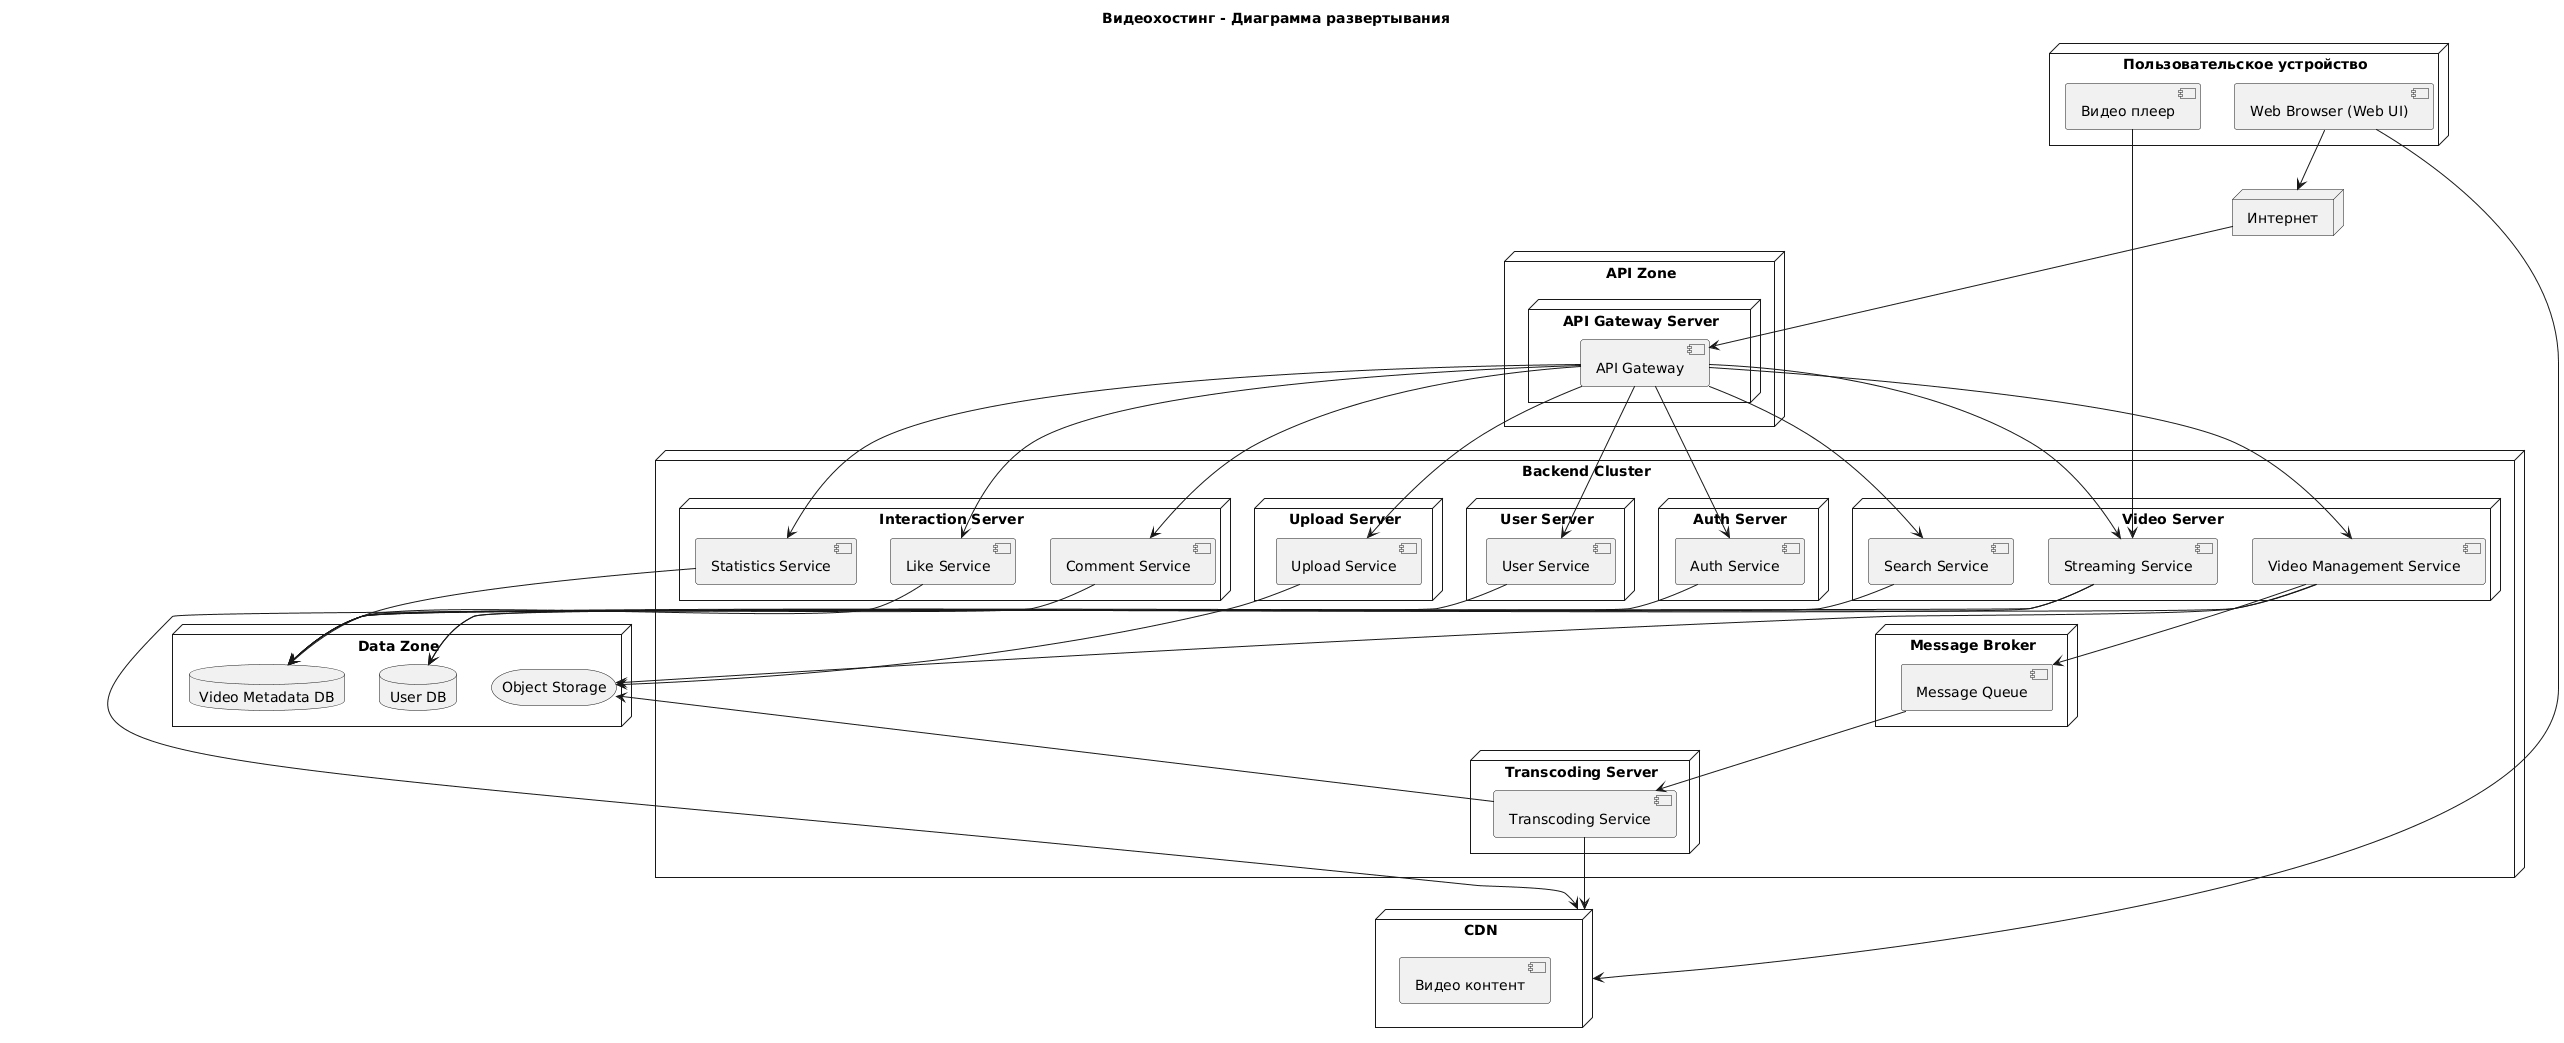

The diagram above was rendered by PlantUML. Its source (embedded in the PNG):
@startuml
title Видеохостинг - Диаграмма развертывания

' ==Клиентская зона==

node "Пользовательское устройство" {
    component "Web Browser (Web UI)" as UI
    component "Видео плеер" as VideoPlayer
}

' ==Публичная зона==

node "Интернет" as Internet
node "CDN" as CDN {
    component "Видео контент"
}

' ==DMZ==

node "API Zone" {
    node "API Gateway Server" {
        component "API Gateway" as API
    }
}

' ==Backend зона==

node "Backend Cluster" {
    node "Auth Server" {
        component "Auth Service" as AuthService
    }
    node "User Server" {
        component "User Service" as UserService
    }
    node "Video Server" {
        component "Video Management Service" as VideoManagementService
        component "Search Service" as SearchService
        component "Streaming Service" as StreamingService      
    }
    node "Interaction Server" {
        component "Like Service" as LikeService
        component "Comment Service" as CommentService
        component "Statistics Service" as StatisticsService
    }
    node "Upload Server" {
        component "Upload Service" as UploadService
    }
    node "Transcoding Server" {
        component "Transcoding Service" as TranscodingService
    }
    node "Message Broker" {
        component "Message Queue" as MQ
    }
}

' ==Data зона==

node "Data Zone" {
    database "User DB" as UserDB
    database "Video Metadata DB" as MetadataDB
    storage "Object Storage" as ObjectStorage
}

' ==Связи==

UI --> Internet
UI --> CDN
Internet --> API
VideoPlayer --> StreamingService

' API interactions

API --> AuthService
API --> UserService
API --> VideoManagementService
API --> SearchService
API --> StreamingService
API --> LikeService
API --> CommentService
API --> StatisticsService
API --> UploadService

' Service interactions

AuthService --> UserDB
UserService --> UserDB
VideoManagementService --> MetadataDB
VideoManagementService --> ObjectStorage
VideoManagementService --> MQ
SearchService --> MetadataDB
LikeService --> MetadataDB
CommentService --> MetadataDB
StatisticsService --> MetadataDB

' Video processing

UploadService --> ObjectStorage
TranscodingService --> ObjectStorage
TranscodingService --> CDN
MQ --> TranscodingService

' Streaming

StreamingService --> CDN
StreamingService --> MetadataDB
@enduml